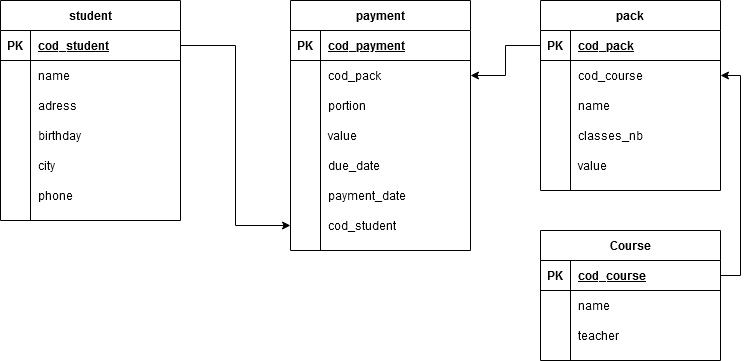

The diagram above was exported from draw.io. Its source (the exported page's mxGraphModel, read from the mxfile embedded in the PNG):
<mxGraphModel dx="539" dy="541" grid="1" gridSize="10" guides="1" tooltips="1" connect="1" arrows="1" fold="1" page="1" pageScale="1" pageWidth="827" pageHeight="1169" math="0" shadow="0">
  <root>
    <mxCell id="0" />
    <mxCell id="1" parent="0" />
    <mxCell id="-oQEAZ4wANzjmrP18ibd-1" value="Course" style="shape=table;startSize=30;container=1;collapsible=1;childLayout=tableLayout;fixedRows=1;rowLines=0;fontStyle=1;align=center;resizeLast=1;" vertex="1" parent="1">
      <mxGeometry x="560" y="240" width="180" height="130" as="geometry" />
    </mxCell>
    <mxCell id="-oQEAZ4wANzjmrP18ibd-2" value="" style="shape=partialRectangle;collapsible=0;dropTarget=0;pointerEvents=0;fillColor=none;top=0;left=0;bottom=1;right=0;points=[[0,0.5],[1,0.5]];portConstraint=eastwest;" vertex="1" parent="-oQEAZ4wANzjmrP18ibd-1">
      <mxGeometry y="30" width="180" height="30" as="geometry" />
    </mxCell>
    <mxCell id="-oQEAZ4wANzjmrP18ibd-3" value="PK" style="shape=partialRectangle;connectable=0;fillColor=none;top=0;left=0;bottom=0;right=0;fontStyle=1;overflow=hidden;" vertex="1" parent="-oQEAZ4wANzjmrP18ibd-2">
      <mxGeometry width="30" height="30" as="geometry" />
    </mxCell>
    <mxCell id="-oQEAZ4wANzjmrP18ibd-4" value="cod_course" style="shape=partialRectangle;connectable=0;fillColor=none;top=0;left=0;bottom=0;right=0;align=left;spacingLeft=6;fontStyle=5;overflow=hidden;" vertex="1" parent="-oQEAZ4wANzjmrP18ibd-2">
      <mxGeometry x="30" width="150" height="30" as="geometry" />
    </mxCell>
    <mxCell id="-oQEAZ4wANzjmrP18ibd-5" value="" style="shape=partialRectangle;collapsible=0;dropTarget=0;pointerEvents=0;fillColor=none;top=0;left=0;bottom=0;right=0;points=[[0,0.5],[1,0.5]];portConstraint=eastwest;" vertex="1" parent="-oQEAZ4wANzjmrP18ibd-1">
      <mxGeometry y="60" width="180" height="30" as="geometry" />
    </mxCell>
    <mxCell id="-oQEAZ4wANzjmrP18ibd-6" value="" style="shape=partialRectangle;connectable=0;fillColor=none;top=0;left=0;bottom=0;right=0;editable=1;overflow=hidden;" vertex="1" parent="-oQEAZ4wANzjmrP18ibd-5">
      <mxGeometry width="30" height="30" as="geometry" />
    </mxCell>
    <mxCell id="-oQEAZ4wANzjmrP18ibd-7" value="name" style="shape=partialRectangle;connectable=0;fillColor=none;top=0;left=0;bottom=0;right=0;align=left;spacingLeft=6;overflow=hidden;" vertex="1" parent="-oQEAZ4wANzjmrP18ibd-5">
      <mxGeometry x="30" width="150" height="30" as="geometry" />
    </mxCell>
    <mxCell id="-oQEAZ4wANzjmrP18ibd-8" value="" style="shape=partialRectangle;collapsible=0;dropTarget=0;pointerEvents=0;fillColor=none;top=0;left=0;bottom=0;right=0;points=[[0,0.5],[1,0.5]];portConstraint=eastwest;" vertex="1" parent="-oQEAZ4wANzjmrP18ibd-1">
      <mxGeometry y="90" width="180" height="30" as="geometry" />
    </mxCell>
    <mxCell id="-oQEAZ4wANzjmrP18ibd-9" value="" style="shape=partialRectangle;connectable=0;fillColor=none;top=0;left=0;bottom=0;right=0;editable=1;overflow=hidden;" vertex="1" parent="-oQEAZ4wANzjmrP18ibd-8">
      <mxGeometry width="30" height="30" as="geometry" />
    </mxCell>
    <mxCell id="-oQEAZ4wANzjmrP18ibd-10" value="teacher" style="shape=partialRectangle;connectable=0;fillColor=none;top=0;left=0;bottom=0;right=0;align=left;spacingLeft=6;overflow=hidden;" vertex="1" parent="-oQEAZ4wANzjmrP18ibd-8">
      <mxGeometry x="30" width="150" height="30" as="geometry" />
    </mxCell>
    <mxCell id="-oQEAZ4wANzjmrP18ibd-14" value="student" style="shape=table;startSize=30;container=1;collapsible=1;childLayout=tableLayout;fixedRows=1;rowLines=0;fontStyle=1;align=center;resizeLast=1;" vertex="1" parent="1">
      <mxGeometry x="20" y="10" width="180" height="220" as="geometry" />
    </mxCell>
    <mxCell id="-oQEAZ4wANzjmrP18ibd-15" value="" style="shape=partialRectangle;collapsible=0;dropTarget=0;pointerEvents=0;fillColor=none;top=0;left=0;bottom=1;right=0;points=[[0,0.5],[1,0.5]];portConstraint=eastwest;" vertex="1" parent="-oQEAZ4wANzjmrP18ibd-14">
      <mxGeometry y="30" width="180" height="30" as="geometry" />
    </mxCell>
    <mxCell id="-oQEAZ4wANzjmrP18ibd-16" value="PK" style="shape=partialRectangle;connectable=0;fillColor=none;top=0;left=0;bottom=0;right=0;fontStyle=1;overflow=hidden;" vertex="1" parent="-oQEAZ4wANzjmrP18ibd-15">
      <mxGeometry width="30" height="30" as="geometry" />
    </mxCell>
    <mxCell id="-oQEAZ4wANzjmrP18ibd-17" value="cod_student" style="shape=partialRectangle;connectable=0;fillColor=none;top=0;left=0;bottom=0;right=0;align=left;spacingLeft=6;fontStyle=5;overflow=hidden;" vertex="1" parent="-oQEAZ4wANzjmrP18ibd-15">
      <mxGeometry x="30" width="150" height="30" as="geometry" />
    </mxCell>
    <mxCell id="-oQEAZ4wANzjmrP18ibd-18" value="" style="shape=partialRectangle;collapsible=0;dropTarget=0;pointerEvents=0;fillColor=none;top=0;left=0;bottom=0;right=0;points=[[0,0.5],[1,0.5]];portConstraint=eastwest;" vertex="1" parent="-oQEAZ4wANzjmrP18ibd-14">
      <mxGeometry y="60" width="180" height="30" as="geometry" />
    </mxCell>
    <mxCell id="-oQEAZ4wANzjmrP18ibd-19" value="" style="shape=partialRectangle;connectable=0;fillColor=none;top=0;left=0;bottom=0;right=0;editable=1;overflow=hidden;" vertex="1" parent="-oQEAZ4wANzjmrP18ibd-18">
      <mxGeometry width="30" height="30" as="geometry" />
    </mxCell>
    <mxCell id="-oQEAZ4wANzjmrP18ibd-20" value="name" style="shape=partialRectangle;connectable=0;fillColor=none;top=0;left=0;bottom=0;right=0;align=left;spacingLeft=6;overflow=hidden;" vertex="1" parent="-oQEAZ4wANzjmrP18ibd-18">
      <mxGeometry x="30" width="150" height="30" as="geometry" />
    </mxCell>
    <mxCell id="-oQEAZ4wANzjmrP18ibd-21" value="" style="shape=partialRectangle;collapsible=0;dropTarget=0;pointerEvents=0;fillColor=none;top=0;left=0;bottom=0;right=0;points=[[0,0.5],[1,0.5]];portConstraint=eastwest;" vertex="1" parent="-oQEAZ4wANzjmrP18ibd-14">
      <mxGeometry y="90" width="180" height="30" as="geometry" />
    </mxCell>
    <mxCell id="-oQEAZ4wANzjmrP18ibd-22" value="" style="shape=partialRectangle;connectable=0;fillColor=none;top=0;left=0;bottom=0;right=0;editable=1;overflow=hidden;" vertex="1" parent="-oQEAZ4wANzjmrP18ibd-21">
      <mxGeometry width="30" height="30" as="geometry" />
    </mxCell>
    <mxCell id="-oQEAZ4wANzjmrP18ibd-23" value="adress" style="shape=partialRectangle;connectable=0;fillColor=none;top=0;left=0;bottom=0;right=0;align=left;spacingLeft=6;overflow=hidden;" vertex="1" parent="-oQEAZ4wANzjmrP18ibd-21">
      <mxGeometry x="30" width="150" height="30" as="geometry" />
    </mxCell>
    <mxCell id="-oQEAZ4wANzjmrP18ibd-24" value="" style="shape=partialRectangle;collapsible=0;dropTarget=0;pointerEvents=0;fillColor=none;top=0;left=0;bottom=0;right=0;points=[[0,0.5],[1,0.5]];portConstraint=eastwest;" vertex="1" parent="-oQEAZ4wANzjmrP18ibd-14">
      <mxGeometry y="120" width="180" height="30" as="geometry" />
    </mxCell>
    <mxCell id="-oQEAZ4wANzjmrP18ibd-25" value="" style="shape=partialRectangle;connectable=0;fillColor=none;top=0;left=0;bottom=0;right=0;editable=1;overflow=hidden;" vertex="1" parent="-oQEAZ4wANzjmrP18ibd-24">
      <mxGeometry width="30" height="30" as="geometry" />
    </mxCell>
    <mxCell id="-oQEAZ4wANzjmrP18ibd-26" value="birthday" style="shape=partialRectangle;connectable=0;fillColor=none;top=0;left=0;bottom=0;right=0;align=left;spacingLeft=6;overflow=hidden;" vertex="1" parent="-oQEAZ4wANzjmrP18ibd-24">
      <mxGeometry x="30" width="150" height="30" as="geometry" />
    </mxCell>
    <mxCell id="-oQEAZ4wANzjmrP18ibd-27" value="" style="shape=partialRectangle;collapsible=0;dropTarget=0;pointerEvents=0;fillColor=none;top=0;left=0;bottom=0;right=0;points=[[0,0.5],[1,0.5]];portConstraint=eastwest;" vertex="1" parent="-oQEAZ4wANzjmrP18ibd-14">
      <mxGeometry y="150" width="180" height="30" as="geometry" />
    </mxCell>
    <mxCell id="-oQEAZ4wANzjmrP18ibd-28" value="" style="shape=partialRectangle;connectable=0;fillColor=none;top=0;left=0;bottom=0;right=0;editable=1;overflow=hidden;" vertex="1" parent="-oQEAZ4wANzjmrP18ibd-27">
      <mxGeometry width="30" height="30" as="geometry" />
    </mxCell>
    <mxCell id="-oQEAZ4wANzjmrP18ibd-29" value="city" style="shape=partialRectangle;connectable=0;fillColor=none;top=0;left=0;bottom=0;right=0;align=left;spacingLeft=6;overflow=hidden;" vertex="1" parent="-oQEAZ4wANzjmrP18ibd-27">
      <mxGeometry x="30" width="150" height="30" as="geometry" />
    </mxCell>
    <mxCell id="-oQEAZ4wANzjmrP18ibd-30" value="" style="shape=partialRectangle;collapsible=0;dropTarget=0;pointerEvents=0;fillColor=none;top=0;left=0;bottom=0;right=0;points=[[0,0.5],[1,0.5]];portConstraint=eastwest;" vertex="1" parent="-oQEAZ4wANzjmrP18ibd-14">
      <mxGeometry y="180" width="180" height="30" as="geometry" />
    </mxCell>
    <mxCell id="-oQEAZ4wANzjmrP18ibd-31" value="" style="shape=partialRectangle;connectable=0;fillColor=none;top=0;left=0;bottom=0;right=0;editable=1;overflow=hidden;" vertex="1" parent="-oQEAZ4wANzjmrP18ibd-30">
      <mxGeometry width="30" height="30" as="geometry" />
    </mxCell>
    <mxCell id="-oQEAZ4wANzjmrP18ibd-32" value="phone" style="shape=partialRectangle;connectable=0;fillColor=none;top=0;left=0;bottom=0;right=0;align=left;spacingLeft=6;overflow=hidden;" vertex="1" parent="-oQEAZ4wANzjmrP18ibd-30">
      <mxGeometry x="30" width="150" height="30" as="geometry" />
    </mxCell>
    <mxCell id="-oQEAZ4wANzjmrP18ibd-33" value="pack" style="shape=table;startSize=30;container=1;collapsible=1;childLayout=tableLayout;fixedRows=1;rowLines=0;fontStyle=1;align=center;resizeLast=1;" vertex="1" parent="1">
      <mxGeometry x="560" y="10" width="180" height="190" as="geometry" />
    </mxCell>
    <mxCell id="-oQEAZ4wANzjmrP18ibd-34" value="" style="shape=partialRectangle;collapsible=0;dropTarget=0;pointerEvents=0;fillColor=none;top=0;left=0;bottom=1;right=0;points=[[0,0.5],[1,0.5]];portConstraint=eastwest;" vertex="1" parent="-oQEAZ4wANzjmrP18ibd-33">
      <mxGeometry y="30" width="180" height="30" as="geometry" />
    </mxCell>
    <mxCell id="-oQEAZ4wANzjmrP18ibd-35" value="PK" style="shape=partialRectangle;connectable=0;fillColor=none;top=0;left=0;bottom=0;right=0;fontStyle=1;overflow=hidden;" vertex="1" parent="-oQEAZ4wANzjmrP18ibd-34">
      <mxGeometry width="30" height="30" as="geometry" />
    </mxCell>
    <mxCell id="-oQEAZ4wANzjmrP18ibd-36" value="cod_pack" style="shape=partialRectangle;connectable=0;fillColor=none;top=0;left=0;bottom=0;right=0;align=left;spacingLeft=6;fontStyle=5;overflow=hidden;" vertex="1" parent="-oQEAZ4wANzjmrP18ibd-34">
      <mxGeometry x="30" width="150" height="30" as="geometry" />
    </mxCell>
    <mxCell id="-oQEAZ4wANzjmrP18ibd-37" value="" style="shape=partialRectangle;collapsible=0;dropTarget=0;pointerEvents=0;fillColor=none;top=0;left=0;bottom=0;right=0;points=[[0,0.5],[1,0.5]];portConstraint=eastwest;" vertex="1" parent="-oQEAZ4wANzjmrP18ibd-33">
      <mxGeometry y="60" width="180" height="30" as="geometry" />
    </mxCell>
    <mxCell id="-oQEAZ4wANzjmrP18ibd-38" value="" style="shape=partialRectangle;connectable=0;fillColor=none;top=0;left=0;bottom=0;right=0;editable=1;overflow=hidden;" vertex="1" parent="-oQEAZ4wANzjmrP18ibd-37">
      <mxGeometry width="30" height="30" as="geometry" />
    </mxCell>
    <mxCell id="-oQEAZ4wANzjmrP18ibd-39" value="cod_course" style="shape=partialRectangle;connectable=0;fillColor=none;top=0;left=0;bottom=0;right=0;align=left;spacingLeft=6;overflow=hidden;" vertex="1" parent="-oQEAZ4wANzjmrP18ibd-37">
      <mxGeometry x="30" width="150" height="30" as="geometry" />
    </mxCell>
    <mxCell id="-oQEAZ4wANzjmrP18ibd-40" value="" style="shape=partialRectangle;collapsible=0;dropTarget=0;pointerEvents=0;fillColor=none;top=0;left=0;bottom=0;right=0;points=[[0,0.5],[1,0.5]];portConstraint=eastwest;" vertex="1" parent="-oQEAZ4wANzjmrP18ibd-33">
      <mxGeometry y="90" width="180" height="30" as="geometry" />
    </mxCell>
    <mxCell id="-oQEAZ4wANzjmrP18ibd-41" value="" style="shape=partialRectangle;connectable=0;fillColor=none;top=0;left=0;bottom=0;right=0;editable=1;overflow=hidden;" vertex="1" parent="-oQEAZ4wANzjmrP18ibd-40">
      <mxGeometry width="30" height="30" as="geometry" />
    </mxCell>
    <mxCell id="-oQEAZ4wANzjmrP18ibd-42" value="name" style="shape=partialRectangle;connectable=0;fillColor=none;top=0;left=0;bottom=0;right=0;align=left;spacingLeft=6;overflow=hidden;" vertex="1" parent="-oQEAZ4wANzjmrP18ibd-40">
      <mxGeometry x="30" width="150" height="30" as="geometry" />
    </mxCell>
    <mxCell id="-oQEAZ4wANzjmrP18ibd-43" value="" style="shape=partialRectangle;collapsible=0;dropTarget=0;pointerEvents=0;fillColor=none;top=0;left=0;bottom=0;right=0;points=[[0,0.5],[1,0.5]];portConstraint=eastwest;" vertex="1" parent="-oQEAZ4wANzjmrP18ibd-33">
      <mxGeometry y="120" width="180" height="30" as="geometry" />
    </mxCell>
    <mxCell id="-oQEAZ4wANzjmrP18ibd-44" value="" style="shape=partialRectangle;connectable=0;fillColor=none;top=0;left=0;bottom=0;right=0;editable=1;overflow=hidden;" vertex="1" parent="-oQEAZ4wANzjmrP18ibd-43">
      <mxGeometry width="30" height="30" as="geometry" />
    </mxCell>
    <mxCell id="-oQEAZ4wANzjmrP18ibd-45" value="classes_nb" style="shape=partialRectangle;connectable=0;fillColor=none;top=0;left=0;bottom=0;right=0;align=left;spacingLeft=6;overflow=hidden;" vertex="1" parent="-oQEAZ4wANzjmrP18ibd-43">
      <mxGeometry x="30" width="150" height="30" as="geometry" />
    </mxCell>
    <mxCell id="-oQEAZ4wANzjmrP18ibd-46" value="" style="shape=partialRectangle;collapsible=0;dropTarget=0;pointerEvents=0;fillColor=none;top=0;left=0;bottom=0;right=0;points=[[0,0.5],[1,0.5]];portConstraint=eastwest;" vertex="1" parent="-oQEAZ4wANzjmrP18ibd-33">
      <mxGeometry y="150" width="180" height="30" as="geometry" />
    </mxCell>
    <mxCell id="-oQEAZ4wANzjmrP18ibd-47" value="" style="shape=partialRectangle;connectable=0;fillColor=none;top=0;left=0;bottom=0;right=0;editable=1;overflow=hidden;" vertex="1" parent="-oQEAZ4wANzjmrP18ibd-46">
      <mxGeometry width="30" height="30" as="geometry" />
    </mxCell>
    <mxCell id="-oQEAZ4wANzjmrP18ibd-48" value="value" style="shape=partialRectangle;connectable=0;fillColor=none;top=0;left=0;bottom=0;right=0;align=left;spacingLeft=6;overflow=hidden;" vertex="1" parent="-oQEAZ4wANzjmrP18ibd-46">
      <mxGeometry x="30" width="150" height="30" as="geometry" />
    </mxCell>
    <mxCell id="-oQEAZ4wANzjmrP18ibd-49" value="payment" style="shape=table;startSize=30;container=1;collapsible=1;childLayout=tableLayout;fixedRows=1;rowLines=0;fontStyle=1;align=center;resizeLast=1;" vertex="1" parent="1">
      <mxGeometry x="310" y="10" width="180" height="250" as="geometry" />
    </mxCell>
    <mxCell id="-oQEAZ4wANzjmrP18ibd-50" value="" style="shape=partialRectangle;collapsible=0;dropTarget=0;pointerEvents=0;fillColor=none;top=0;left=0;bottom=1;right=0;points=[[0,0.5],[1,0.5]];portConstraint=eastwest;" vertex="1" parent="-oQEAZ4wANzjmrP18ibd-49">
      <mxGeometry y="30" width="180" height="30" as="geometry" />
    </mxCell>
    <mxCell id="-oQEAZ4wANzjmrP18ibd-51" value="PK" style="shape=partialRectangle;connectable=0;fillColor=none;top=0;left=0;bottom=0;right=0;fontStyle=1;overflow=hidden;" vertex="1" parent="-oQEAZ4wANzjmrP18ibd-50">
      <mxGeometry width="30" height="30" as="geometry" />
    </mxCell>
    <mxCell id="-oQEAZ4wANzjmrP18ibd-52" value="cod_payment" style="shape=partialRectangle;connectable=0;fillColor=none;top=0;left=0;bottom=0;right=0;align=left;spacingLeft=6;fontStyle=5;overflow=hidden;" vertex="1" parent="-oQEAZ4wANzjmrP18ibd-50">
      <mxGeometry x="30" width="150" height="30" as="geometry" />
    </mxCell>
    <mxCell id="-oQEAZ4wANzjmrP18ibd-53" value="" style="shape=partialRectangle;collapsible=0;dropTarget=0;pointerEvents=0;fillColor=none;top=0;left=0;bottom=0;right=0;points=[[0,0.5],[1,0.5]];portConstraint=eastwest;" vertex="1" parent="-oQEAZ4wANzjmrP18ibd-49">
      <mxGeometry y="60" width="180" height="30" as="geometry" />
    </mxCell>
    <mxCell id="-oQEAZ4wANzjmrP18ibd-54" value="" style="shape=partialRectangle;connectable=0;fillColor=none;top=0;left=0;bottom=0;right=0;editable=1;overflow=hidden;" vertex="1" parent="-oQEAZ4wANzjmrP18ibd-53">
      <mxGeometry width="30" height="30" as="geometry" />
    </mxCell>
    <mxCell id="-oQEAZ4wANzjmrP18ibd-55" value="cod_pack" style="shape=partialRectangle;connectable=0;fillColor=none;top=0;left=0;bottom=0;right=0;align=left;spacingLeft=6;overflow=hidden;" vertex="1" parent="-oQEAZ4wANzjmrP18ibd-53">
      <mxGeometry x="30" width="150" height="30" as="geometry" />
    </mxCell>
    <mxCell id="-oQEAZ4wANzjmrP18ibd-56" value="" style="shape=partialRectangle;collapsible=0;dropTarget=0;pointerEvents=0;fillColor=none;top=0;left=0;bottom=0;right=0;points=[[0,0.5],[1,0.5]];portConstraint=eastwest;" vertex="1" parent="-oQEAZ4wANzjmrP18ibd-49">
      <mxGeometry y="90" width="180" height="30" as="geometry" />
    </mxCell>
    <mxCell id="-oQEAZ4wANzjmrP18ibd-57" value="" style="shape=partialRectangle;connectable=0;fillColor=none;top=0;left=0;bottom=0;right=0;editable=1;overflow=hidden;" vertex="1" parent="-oQEAZ4wANzjmrP18ibd-56">
      <mxGeometry width="30" height="30" as="geometry" />
    </mxCell>
    <mxCell id="-oQEAZ4wANzjmrP18ibd-58" value="portion" style="shape=partialRectangle;connectable=0;fillColor=none;top=0;left=0;bottom=0;right=0;align=left;spacingLeft=6;overflow=hidden;" vertex="1" parent="-oQEAZ4wANzjmrP18ibd-56">
      <mxGeometry x="30" width="150" height="30" as="geometry" />
    </mxCell>
    <mxCell id="-oQEAZ4wANzjmrP18ibd-59" value="" style="shape=partialRectangle;collapsible=0;dropTarget=0;pointerEvents=0;fillColor=none;top=0;left=0;bottom=0;right=0;points=[[0,0.5],[1,0.5]];portConstraint=eastwest;" vertex="1" parent="-oQEAZ4wANzjmrP18ibd-49">
      <mxGeometry y="120" width="180" height="30" as="geometry" />
    </mxCell>
    <mxCell id="-oQEAZ4wANzjmrP18ibd-60" value="" style="shape=partialRectangle;connectable=0;fillColor=none;top=0;left=0;bottom=0;right=0;editable=1;overflow=hidden;" vertex="1" parent="-oQEAZ4wANzjmrP18ibd-59">
      <mxGeometry width="30" height="30" as="geometry" />
    </mxCell>
    <mxCell id="-oQEAZ4wANzjmrP18ibd-61" value="value" style="shape=partialRectangle;connectable=0;fillColor=none;top=0;left=0;bottom=0;right=0;align=left;spacingLeft=6;overflow=hidden;" vertex="1" parent="-oQEAZ4wANzjmrP18ibd-59">
      <mxGeometry x="30" width="150" height="30" as="geometry" />
    </mxCell>
    <mxCell id="-oQEAZ4wANzjmrP18ibd-62" value="" style="shape=partialRectangle;collapsible=0;dropTarget=0;pointerEvents=0;fillColor=none;top=0;left=0;bottom=0;right=0;points=[[0,0.5],[1,0.5]];portConstraint=eastwest;" vertex="1" parent="-oQEAZ4wANzjmrP18ibd-49">
      <mxGeometry y="150" width="180" height="30" as="geometry" />
    </mxCell>
    <mxCell id="-oQEAZ4wANzjmrP18ibd-63" value="" style="shape=partialRectangle;connectable=0;fillColor=none;top=0;left=0;bottom=0;right=0;editable=1;overflow=hidden;" vertex="1" parent="-oQEAZ4wANzjmrP18ibd-62">
      <mxGeometry width="30" height="30" as="geometry" />
    </mxCell>
    <mxCell id="-oQEAZ4wANzjmrP18ibd-64" value="due_date" style="shape=partialRectangle;connectable=0;fillColor=none;top=0;left=0;bottom=0;right=0;align=left;spacingLeft=6;overflow=hidden;" vertex="1" parent="-oQEAZ4wANzjmrP18ibd-62">
      <mxGeometry x="30" width="150" height="30" as="geometry" />
    </mxCell>
    <mxCell id="-oQEAZ4wANzjmrP18ibd-65" value="" style="shape=partialRectangle;collapsible=0;dropTarget=0;pointerEvents=0;fillColor=none;top=0;left=0;bottom=0;right=0;points=[[0,0.5],[1,0.5]];portConstraint=eastwest;" vertex="1" parent="-oQEAZ4wANzjmrP18ibd-49">
      <mxGeometry y="180" width="180" height="30" as="geometry" />
    </mxCell>
    <mxCell id="-oQEAZ4wANzjmrP18ibd-66" value="" style="shape=partialRectangle;connectable=0;fillColor=none;top=0;left=0;bottom=0;right=0;editable=1;overflow=hidden;" vertex="1" parent="-oQEAZ4wANzjmrP18ibd-65">
      <mxGeometry width="30" height="30" as="geometry" />
    </mxCell>
    <mxCell id="-oQEAZ4wANzjmrP18ibd-67" value="payment_date" style="shape=partialRectangle;connectable=0;fillColor=none;top=0;left=0;bottom=0;right=0;align=left;spacingLeft=6;overflow=hidden;" vertex="1" parent="-oQEAZ4wANzjmrP18ibd-65">
      <mxGeometry x="30" width="150" height="30" as="geometry" />
    </mxCell>
    <mxCell id="-oQEAZ4wANzjmrP18ibd-68" value="" style="shape=partialRectangle;collapsible=0;dropTarget=0;pointerEvents=0;fillColor=none;top=0;left=0;bottom=0;right=0;points=[[0,0.5],[1,0.5]];portConstraint=eastwest;" vertex="1" parent="-oQEAZ4wANzjmrP18ibd-49">
      <mxGeometry y="210" width="180" height="30" as="geometry" />
    </mxCell>
    <mxCell id="-oQEAZ4wANzjmrP18ibd-69" value="" style="shape=partialRectangle;connectable=0;fillColor=none;top=0;left=0;bottom=0;right=0;editable=1;overflow=hidden;" vertex="1" parent="-oQEAZ4wANzjmrP18ibd-68">
      <mxGeometry width="30" height="30" as="geometry" />
    </mxCell>
    <mxCell id="-oQEAZ4wANzjmrP18ibd-70" value="cod_student" style="shape=partialRectangle;connectable=0;fillColor=none;top=0;left=0;bottom=0;right=0;align=left;spacingLeft=6;overflow=hidden;" vertex="1" parent="-oQEAZ4wANzjmrP18ibd-68">
      <mxGeometry x="30" width="150" height="30" as="geometry" />
    </mxCell>
    <mxCell id="-oQEAZ4wANzjmrP18ibd-71" style="edgeStyle=orthogonalEdgeStyle;rounded=0;orthogonalLoop=1;jettySize=auto;html=1;exitX=1;exitY=0.5;exitDx=0;exitDy=0;entryX=0;entryY=0.5;entryDx=0;entryDy=0;" edge="1" parent="1" source="-oQEAZ4wANzjmrP18ibd-15" target="-oQEAZ4wANzjmrP18ibd-68">
      <mxGeometry relative="1" as="geometry" />
    </mxCell>
    <mxCell id="-oQEAZ4wANzjmrP18ibd-73" style="edgeStyle=orthogonalEdgeStyle;rounded=0;orthogonalLoop=1;jettySize=auto;html=1;exitX=0;exitY=0.5;exitDx=0;exitDy=0;entryX=1;entryY=0.5;entryDx=0;entryDy=0;" edge="1" parent="1" source="-oQEAZ4wANzjmrP18ibd-34" target="-oQEAZ4wANzjmrP18ibd-53">
      <mxGeometry relative="1" as="geometry" />
    </mxCell>
    <mxCell id="-oQEAZ4wANzjmrP18ibd-74" style="edgeStyle=orthogonalEdgeStyle;rounded=0;orthogonalLoop=1;jettySize=auto;html=1;exitX=1;exitY=0.5;exitDx=0;exitDy=0;entryX=1;entryY=0.5;entryDx=0;entryDy=0;" edge="1" parent="1" source="-oQEAZ4wANzjmrP18ibd-2" target="-oQEAZ4wANzjmrP18ibd-37">
      <mxGeometry relative="1" as="geometry" />
    </mxCell>
  </root>
</mxGraphModel>